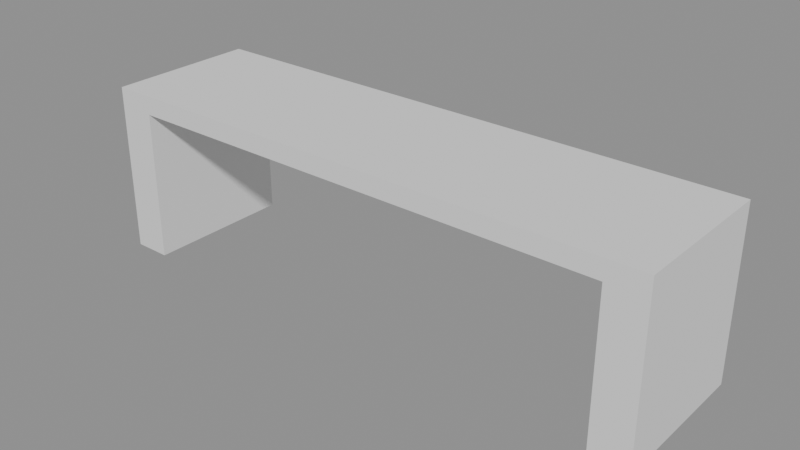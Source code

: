 # Source: p0029.blend  (saved by Blender 4.5.90; exported with 4.5.12 LTS)
import bpy
from mathutils import Matrix  # noqa: F401  (used for matrix-valued properties, if any)

bpy.ops.wm.read_factory_settings(use_empty=True)
scene = bpy.context.scene
scene.name = 'Scene'

# ---- collections
col_asset_p0029 = bpy.data.collections.new('Asset_p0029'); scene.collection.children.link(col_asset_p0029)

# ---- meshes
me_cube = bpy.data.meshes.new('Cube')
me_cube.from_pydata([(-0.75, -0.2, -0.025), (-0.75, -0.2, 0.025), (-0.75, 0.2, -0.025), (-0.75, 0.2, 0.025), (0.75, -0.2, -0.025), (0.75, -0.2, 0.025), (0.75, 0.2, -0.025), (0.75, 0.2, 0.025)], [], [(0, 1, 3, 2), (2, 3, 7, 6), (6, 7, 5, 4), (4, 5, 1, 0), (2, 6, 4, 0), (7, 3, 1, 5)])
_uv = me_cube.uv_layers.new(name='UVMap')
_uv.uv.foreach_set('vector', [0.375, 0.0, 0.625, 0.0, 0.625, 0.25, 0.375, 0.25, 0.375, 0.25, 0.625, 0.25, 0.625, 0.5, 0.375, 0.5, 0.375, 0.5, 0.625, 0.5, 0.625, 0.75, 0.375, 0.75, 0.375, 0.75, 0.625, 0.75, 0.625, 1.0, 0.375, 1.0, 0.125, 0.5, 0.375, 0.5, 0.375, 0.75, 0.125, 0.75, 0.625, 0.5, 0.875, 0.5, 0.875, 0.75, 0.625, 0.75])
me_cube.update()
me_cube_002 = bpy.data.meshes.new('Cube.002')
me_cube_002.from_pydata([(-0.05, -0.2, -0.2), (-0.05, -0.2, 0.2), (-0.05, 0.2, -0.2), (-0.05, 0.2, 0.2), (0.05, -0.2, -0.2), (0.05, -0.2, 0.2), (0.05, 0.2, -0.2), (0.05, 0.2, 0.2)], [], [(0, 1, 3, 2), (2, 3, 7, 6), (6, 7, 5, 4), (4, 5, 1, 0), (2, 6, 4, 0), (7, 3, 1, 5)])
_uv = me_cube_002.uv_layers.new(name='UVMap')
_uv.uv.foreach_set('vector', [0.375, 0.0, 0.625, 0.0, 0.625, 0.25, 0.375, 0.25, 0.375, 0.25, 0.625, 0.25, 0.625, 0.5, 0.375, 0.5, 0.375, 0.5, 0.625, 0.5, 0.625, 0.75, 0.375, 0.75, 0.375, 0.75, 0.625, 0.75, 0.625, 1.0, 0.375, 1.0, 0.125, 0.5, 0.375, 0.5, 0.375, 0.75, 0.125, 0.75, 0.625, 0.5, 0.875, 0.5, 0.875, 0.75, 0.625, 0.75])
me_cube_002.update()
me_cube_001 = bpy.data.meshes.new('Cube.001')
me_cube_001.from_pydata([(-0.05, -0.2, -0.2), (-0.05, -0.2, 0.2), (-0.05, 0.2, -0.2), (-0.05, 0.2, 0.2), (0.05, -0.2, -0.2), (0.05, -0.2, 0.2), (0.05, 0.2, -0.2), (0.05, 0.2, 0.2)], [], [(0, 1, 3, 2), (2, 3, 7, 6), (6, 7, 5, 4), (4, 5, 1, 0), (2, 6, 4, 0), (7, 3, 1, 5)])
_uv = me_cube_001.uv_layers.new(name='UVMap')
_uv.uv.foreach_set('vector', [0.375, 0.0, 0.625, 0.0, 0.625, 0.25, 0.375, 0.25, 0.375, 0.25, 0.625, 0.25, 0.625, 0.5, 0.375, 0.5, 0.375, 0.5, 0.625, 0.5, 0.625, 0.75, 0.375, 0.75, 0.375, 0.75, 0.625, 0.75, 0.625, 1.0, 0.375, 1.0, 0.125, 0.5, 0.375, 0.5, 0.375, 0.75, 0.125, 0.75, 0.625, 0.5, 0.875, 0.5, 0.875, 0.75, 0.625, 0.75])
me_cube_001.update()

# ---- objects
ob_asientobanco = bpy.data.objects.new('AsientoBanco', me_cube)
ob_pataderecha = bpy.data.objects.new('PataDerecha', me_cube_002)
ob_pataizquierda = bpy.data.objects.new('PataIzquierda', me_cube_001)

# ---- transforms, parenting, visibility, modifiers, constraints
ob_asientobanco.location = (0.75, 0.0, 0.425)
ob_pataderecha.location = (1.45, 0.0, 0.2)
ob_pataizquierda.location = (0.05, 0.0, 0.2)

# ---- collection membership
col_asset_p0029.objects.link(ob_asientobanco)
col_asset_p0029.objects.link(ob_pataderecha)
col_asset_p0029.objects.link(ob_pataizquierda)

# ---- scene / render settings (as saved in the file)
scene.frame_start = 1; scene.frame_end = 250; scene.frame_set(1)
scene.render.engine = 'BLENDER_EEVEE_NEXT'
bpy.context.view_layer.update()

# ---- added for rendering (the .blend has no active camera and no usable light): camera, sun + grey world if the file has none
cam_auto = bpy.data.cameras.new('AutoCamera')
cam_auto.lens = 50.0
cam_auto.sensor_width = 36.0
cam_auto.clip_end = 1000.0
ob_auto_camera = bpy.data.objects.new('AutoCamera', cam_auto)
scene.collection.objects.link(ob_auto_camera)
ob_auto_camera.location = (2.24546, -1.79455, 1.42137)
ob_auto_camera.rotation_euler = (1.09748, -7.21219e-08, 0.694738)
scene.camera = ob_auto_camera
light_auto_sun = bpy.data.lights.new('AutoSun', 'SUN')
light_auto_sun.energy = 3.0
light_auto_sun.angle = 0.0523599
ob_auto_sun = bpy.data.objects.new('AutoSun', light_auto_sun)
scene.collection.objects.link(ob_auto_sun)
ob_auto_sun.rotation_euler = (0.872665, 0.174533, 0.523599)
if scene.world is None:
    world_auto = bpy.data.worlds.new('AutoWorld')
    world_auto.color = (0.3, 0.3, 0.3)
    scene.world = world_auto
bpy.context.view_layer.update()
